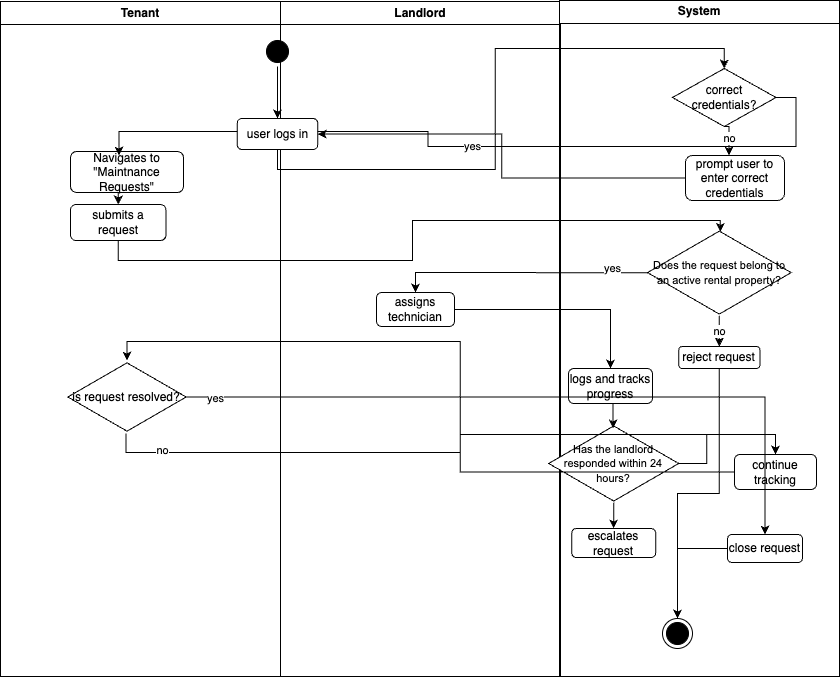

The diagram above was exported from draw.io. Its source (the exported page's mxGraphModel, read from the mxfile embedded in the PNG):
<mxGraphModel dx="2295" dy="777" grid="0" gridSize="10" guides="1" tooltips="1" connect="1" arrows="1" fold="1" page="1" pageScale="1" pageWidth="1169" pageHeight="826" background="none" math="0" shadow="0">
  <root>
    <mxCell id="0" />
    <mxCell id="1" parent="0" />
    <mxCell id="2" value="Landlord" style="swimlane;whiteSpace=wrap;labelBackgroundColor=none;" parent="1" vertex="1">
      <mxGeometry x="163" y="128" width="280" height="675" as="geometry" />
    </mxCell>
    <mxCell id="6N8FAl6NGGZRJ6h1D5-h-100" value="assigns technician" style="rounded=1;whiteSpace=wrap;html=1;" vertex="1" parent="2">
      <mxGeometry x="96" y="291" width="78" height="34" as="geometry" />
    </mxCell>
    <mxCell id="3" value="System" style="swimlane;whiteSpace=wrap;labelBackgroundColor=none;" parent="1" vertex="1">
      <mxGeometry x="442" y="127" width="280" height="676" as="geometry" />
    </mxCell>
    <mxCell id="38" value="" style="ellipse;shape=endState;labelBackgroundColor=none;fillColor=#000000;" parent="3" vertex="1">
      <mxGeometry x="103" y="618" width="30" height="30" as="geometry" />
    </mxCell>
    <mxCell id="6N8FAl6NGGZRJ6h1D5-h-43" value="correct credentials?" style="rhombus;whiteSpace=wrap;html=1;" vertex="1" parent="3">
      <mxGeometry x="113" y="68" width="103.5" height="58" as="geometry" />
    </mxCell>
    <mxCell id="6N8FAl6NGGZRJ6h1D5-h-91" value="prompt user to enter correct credentials" style="rounded=1;whiteSpace=wrap;html=1;" vertex="1" parent="3">
      <mxGeometry x="126" y="155" width="99" height="45" as="geometry" />
    </mxCell>
    <mxCell id="6N8FAl6NGGZRJ6h1D5-h-92" value="no" style="edgeStyle=orthogonalEdgeStyle;rounded=0;orthogonalLoop=1;jettySize=auto;html=1;exitX=0.5;exitY=1;exitDx=0;exitDy=0;entryX=0.439;entryY=0;entryDx=0;entryDy=0;entryPerimeter=0;" edge="1" parent="3" source="6N8FAl6NGGZRJ6h1D5-h-43" target="6N8FAl6NGGZRJ6h1D5-h-91">
      <mxGeometry relative="1" as="geometry" />
    </mxCell>
    <mxCell id="6N8FAl6NGGZRJ6h1D5-h-104" value="no" style="edgeStyle=orthogonalEdgeStyle;rounded=0;orthogonalLoop=1;jettySize=auto;html=1;entryX=0.5;entryY=0;entryDx=0;entryDy=0;" edge="1" parent="3" source="6N8FAl6NGGZRJ6h1D5-h-97" target="6N8FAl6NGGZRJ6h1D5-h-103">
      <mxGeometry relative="1" as="geometry" />
    </mxCell>
    <mxCell id="6N8FAl6NGGZRJ6h1D5-h-97" value="&lt;span style=&quot;caret-color: rgb(0, 0, 0); text-align: start;&quot; id=&quot;docs-internal-guid-1677f916-7fff-25a8-0bd9-928dc2ff2e7d&quot;&gt;&lt;span style=&quot;font-family: Arial, sans-serif; background-color: transparent; font-variant-alternates: normal; font-variant-numeric: normal; font-variant-east-asian: normal; font-variant-position: normal; font-variant-emoji: normal; vertical-align: baseline; white-space-collapse: preserve;&quot;&gt;&lt;font style=&quot;font-size: 11px;&quot;&gt;Does the request belong to an active rental property?&lt;/font&gt;&lt;/span&gt;&lt;/span&gt;" style="html=1;whiteSpace=wrap;aspect=fixed;shape=isoRectangle;" vertex="1" parent="3">
      <mxGeometry x="88" y="229" width="143.67" height="86.2" as="geometry" />
    </mxCell>
    <mxCell id="6N8FAl6NGGZRJ6h1D5-h-105" style="edgeStyle=orthogonalEdgeStyle;rounded=0;orthogonalLoop=1;jettySize=auto;html=1;" edge="1" parent="3" source="6N8FAl6NGGZRJ6h1D5-h-103" target="38">
      <mxGeometry relative="1" as="geometry" />
    </mxCell>
    <mxCell id="6N8FAl6NGGZRJ6h1D5-h-103" value="reject request" style="rounded=1;whiteSpace=wrap;html=1;" vertex="1" parent="3">
      <mxGeometry x="119.21000000000001" y="346" width="81.25" height="22" as="geometry" />
    </mxCell>
    <mxCell id="6N8FAl6NGGZRJ6h1D5-h-106" value="logs and tracks progress" style="rounded=1;whiteSpace=wrap;html=1;" vertex="1" parent="3">
      <mxGeometry x="9" y="368" width="84" height="35" as="geometry" />
    </mxCell>
    <mxCell id="6N8FAl6NGGZRJ6h1D5-h-111" style="edgeStyle=orthogonalEdgeStyle;rounded=0;orthogonalLoop=1;jettySize=auto;html=1;" edge="1" parent="3" source="6N8FAl6NGGZRJ6h1D5-h-109" target="6N8FAl6NGGZRJ6h1D5-h-108">
      <mxGeometry relative="1" as="geometry" />
    </mxCell>
    <mxCell id="6N8FAl6NGGZRJ6h1D5-h-113" style="edgeStyle=orthogonalEdgeStyle;rounded=0;orthogonalLoop=1;jettySize=auto;html=1;entryX=0.5;entryY=0;entryDx=0;entryDy=0;" edge="1" parent="3" source="6N8FAl6NGGZRJ6h1D5-h-109" target="6N8FAl6NGGZRJ6h1D5-h-112">
      <mxGeometry relative="1" as="geometry" />
    </mxCell>
    <mxCell id="6N8FAl6NGGZRJ6h1D5-h-109" value="&lt;span style=&quot;caret-color: rgb(0, 0, 0); text-align: start;&quot; id=&quot;docs-internal-guid-55947b26-7fff-6cc1-9e0d-f434fd024d4f&quot;&gt;&lt;span style=&quot;font-family: Arial, sans-serif; background-color: transparent; font-variant-alternates: normal; font-variant-numeric: normal; font-variant-east-asian: normal; font-variant-position: normal; font-variant-emoji: normal; vertical-align: baseline; white-space-collapse: preserve;&quot;&gt;&lt;font style=&quot;font-size: 11px;&quot;&gt;Has the landlord responded within 24 hours?&lt;/font&gt;&lt;/span&gt;&lt;/span&gt;" style="html=1;whiteSpace=wrap;aspect=fixed;shape=isoRectangle;" vertex="1" parent="3">
      <mxGeometry x="-10.789999999999964" y="424" width="130" height="78" as="geometry" />
    </mxCell>
    <mxCell id="6N8FAl6NGGZRJ6h1D5-h-110" style="edgeStyle=orthogonalEdgeStyle;rounded=0;orthogonalLoop=1;jettySize=auto;html=1;exitX=0.5;exitY=1;exitDx=0;exitDy=0;entryX=0.495;entryY=0.051;entryDx=0;entryDy=0;entryPerimeter=0;" edge="1" parent="3" source="6N8FAl6NGGZRJ6h1D5-h-106" target="6N8FAl6NGGZRJ6h1D5-h-109">
      <mxGeometry relative="1" as="geometry" />
    </mxCell>
    <mxCell id="6N8FAl6NGGZRJ6h1D5-h-108" value="escalates request" style="rounded=1;whiteSpace=wrap;html=1;" vertex="1" parent="3">
      <mxGeometry x="12.21" y="528" width="84" height="29" as="geometry" />
    </mxCell>
    <mxCell id="6N8FAl6NGGZRJ6h1D5-h-112" value="continue tracking" style="rounded=1;whiteSpace=wrap;html=1;" vertex="1" parent="3">
      <mxGeometry x="175" y="454" width="82" height="35" as="geometry" />
    </mxCell>
    <mxCell id="6N8FAl6NGGZRJ6h1D5-h-123" style="edgeStyle=orthogonalEdgeStyle;rounded=0;orthogonalLoop=1;jettySize=auto;html=1;entryX=0.5;entryY=0;entryDx=0;entryDy=0;" edge="1" parent="3" source="6N8FAl6NGGZRJ6h1D5-h-119" target="38">
      <mxGeometry relative="1" as="geometry" />
    </mxCell>
    <mxCell id="6N8FAl6NGGZRJ6h1D5-h-119" value="close request" style="rounded=1;whiteSpace=wrap;html=1;" vertex="1" parent="3">
      <mxGeometry x="168" y="534" width="75" height="28" as="geometry" />
    </mxCell>
    <mxCell id="6N8FAl6NGGZRJ6h1D5-h-77" value="Tenant" style="swimlane;whiteSpace=wrap;labelBackgroundColor=none;" vertex="1" parent="1">
      <mxGeometry x="-117" y="128" width="280" height="675" as="geometry" />
    </mxCell>
    <mxCell id="6N8FAl6NGGZRJ6h1D5-h-79" value="" style="ellipse;shape=startState;labelBackgroundColor=none;fillColor=#000000;" vertex="1" parent="6N8FAl6NGGZRJ6h1D5-h-77">
      <mxGeometry x="262" y="35" width="30" height="30" as="geometry" />
    </mxCell>
    <mxCell id="6N8FAl6NGGZRJ6h1D5-h-81" style="edgeStyle=orthogonalEdgeStyle;rounded=0;orthogonalLoop=1;jettySize=auto;html=1;exitX=0.5;exitY=1;exitDx=0;exitDy=0;entryX=0.5;entryY=0;entryDx=0;entryDy=0;" edge="1" parent="6N8FAl6NGGZRJ6h1D5-h-77" source="6N8FAl6NGGZRJ6h1D5-h-82" target="6N8FAl6NGGZRJ6h1D5-h-83">
      <mxGeometry relative="1" as="geometry" />
    </mxCell>
    <mxCell id="6N8FAl6NGGZRJ6h1D5-h-82" value="Navigates to &quot;Maintnance Requests&quot;" style="rounded=1;whiteSpace=wrap;html=1;" vertex="1" parent="6N8FAl6NGGZRJ6h1D5-h-77">
      <mxGeometry x="70" y="150" width="113" height="41" as="geometry" />
    </mxCell>
    <mxCell id="6N8FAl6NGGZRJ6h1D5-h-83" value="submits a request" style="rounded=1;whiteSpace=wrap;html=1;" vertex="1" parent="6N8FAl6NGGZRJ6h1D5-h-77">
      <mxGeometry x="70" y="203" width="95.5" height="36" as="geometry" />
    </mxCell>
    <mxCell id="6N8FAl6NGGZRJ6h1D5-h-114" value="is request resolved?" style="html=1;whiteSpace=wrap;aspect=fixed;shape=isoRectangle;" vertex="1" parent="6N8FAl6NGGZRJ6h1D5-h-77">
      <mxGeometry x="67.34" y="360" width="118.33" height="71" as="geometry" />
    </mxCell>
    <mxCell id="6N8FAl6NGGZRJ6h1D5-h-90" style="edgeStyle=orthogonalEdgeStyle;rounded=0;orthogonalLoop=1;jettySize=auto;html=1;exitX=0.5;exitY=1;exitDx=0;exitDy=0;entryX=0.5;entryY=0;entryDx=0;entryDy=0;" edge="1" parent="1" source="6N8FAl6NGGZRJ6h1D5-h-80" target="6N8FAl6NGGZRJ6h1D5-h-43">
      <mxGeometry relative="1" as="geometry" />
    </mxCell>
    <mxCell id="6N8FAl6NGGZRJ6h1D5-h-95" value="yes" style="edgeStyle=orthogonalEdgeStyle;rounded=0;orthogonalLoop=1;jettySize=auto;html=1;exitX=1;exitY=0.5;exitDx=0;exitDy=0;entryX=0.429;entryY=0.098;entryDx=0;entryDy=0;entryPerimeter=0;" edge="1" parent="1" source="6N8FAl6NGGZRJ6h1D5-h-43" target="6N8FAl6NGGZRJ6h1D5-h-82">
      <mxGeometry relative="1" as="geometry" />
    </mxCell>
    <mxCell id="6N8FAl6NGGZRJ6h1D5-h-96" style="edgeStyle=orthogonalEdgeStyle;rounded=0;orthogonalLoop=1;jettySize=auto;html=1;entryX=1;entryY=0.5;entryDx=0;entryDy=0;" edge="1" parent="1" source="6N8FAl6NGGZRJ6h1D5-h-91" target="6N8FAl6NGGZRJ6h1D5-h-80">
      <mxGeometry relative="1" as="geometry" />
    </mxCell>
    <mxCell id="6N8FAl6NGGZRJ6h1D5-h-98" style="edgeStyle=orthogonalEdgeStyle;rounded=0;orthogonalLoop=1;jettySize=auto;html=1;exitX=0.5;exitY=1;exitDx=0;exitDy=0;entryX=0.507;entryY=0.029;entryDx=0;entryDy=0;entryPerimeter=0;" edge="1" parent="1" source="6N8FAl6NGGZRJ6h1D5-h-83" target="6N8FAl6NGGZRJ6h1D5-h-97">
      <mxGeometry relative="1" as="geometry">
        <mxPoint x="614" y="343" as="targetPoint" />
        <Array as="points">
          <mxPoint x="1" y="387" />
          <mxPoint x="295" y="387" />
          <mxPoint x="295" y="347" />
        </Array>
      </mxGeometry>
    </mxCell>
    <mxCell id="6N8FAl6NGGZRJ6h1D5-h-80" value="user logs in" style="rounded=1;whiteSpace=wrap;html=1;" vertex="1" parent="1">
      <mxGeometry x="119.75" y="245" width="80.5" height="31" as="geometry" />
    </mxCell>
    <mxCell id="6N8FAl6NGGZRJ6h1D5-h-78" style="edgeStyle=orthogonalEdgeStyle;rounded=0;orthogonalLoop=1;jettySize=auto;html=1;exitX=0.5;exitY=1;exitDx=0;exitDy=0;entryX=0.5;entryY=0;entryDx=0;entryDy=0;" edge="1" parent="1" source="6N8FAl6NGGZRJ6h1D5-h-79" target="6N8FAl6NGGZRJ6h1D5-h-80">
      <mxGeometry relative="1" as="geometry" />
    </mxCell>
    <mxCell id="6N8FAl6NGGZRJ6h1D5-h-101" style="edgeStyle=orthogonalEdgeStyle;rounded=0;orthogonalLoop=1;jettySize=auto;html=1;entryX=0.5;entryY=0;entryDx=0;entryDy=0;" edge="1" parent="1" source="6N8FAl6NGGZRJ6h1D5-h-97" target="6N8FAl6NGGZRJ6h1D5-h-100">
      <mxGeometry relative="1" as="geometry" />
    </mxCell>
    <mxCell id="6N8FAl6NGGZRJ6h1D5-h-102" value="yes" style="edgeLabel;html=1;align=center;verticalAlign=middle;resizable=0;points=[];" vertex="1" connectable="0" parent="6N8FAl6NGGZRJ6h1D5-h-101">
      <mxGeometry x="-0.7116" y="-5" relative="1" as="geometry">
        <mxPoint as="offset" />
      </mxGeometry>
    </mxCell>
    <mxCell id="6N8FAl6NGGZRJ6h1D5-h-107" style="edgeStyle=orthogonalEdgeStyle;rounded=0;orthogonalLoop=1;jettySize=auto;html=1;entryX=0.5;entryY=0;entryDx=0;entryDy=0;" edge="1" parent="1" source="6N8FAl6NGGZRJ6h1D5-h-100" target="6N8FAl6NGGZRJ6h1D5-h-106">
      <mxGeometry relative="1" as="geometry" />
    </mxCell>
    <mxCell id="6N8FAl6NGGZRJ6h1D5-h-115" style="edgeStyle=orthogonalEdgeStyle;rounded=0;orthogonalLoop=1;jettySize=auto;html=1;entryX=0.5;entryY=-0.014;entryDx=0;entryDy=0;entryPerimeter=0;" edge="1" parent="1" source="6N8FAl6NGGZRJ6h1D5-h-112" target="6N8FAl6NGGZRJ6h1D5-h-114">
      <mxGeometry relative="1" as="geometry" />
    </mxCell>
    <mxCell id="6N8FAl6NGGZRJ6h1D5-h-116" style="edgeStyle=orthogonalEdgeStyle;rounded=0;orthogonalLoop=1;jettySize=auto;html=1;entryX=0.5;entryY=0;entryDx=0;entryDy=0;exitX=0.492;exitY=1.014;exitDx=0;exitDy=0;exitPerimeter=0;" edge="1" parent="1" source="6N8FAl6NGGZRJ6h1D5-h-114" target="6N8FAl6NGGZRJ6h1D5-h-112">
      <mxGeometry relative="1" as="geometry" />
    </mxCell>
    <mxCell id="6N8FAl6NGGZRJ6h1D5-h-117" value="no" style="edgeLabel;html=1;align=center;verticalAlign=middle;resizable=0;points=[];" vertex="1" connectable="0" parent="6N8FAl6NGGZRJ6h1D5-h-116">
      <mxGeometry x="-0.8474" y="3" relative="1" as="geometry">
        <mxPoint as="offset" />
      </mxGeometry>
    </mxCell>
    <mxCell id="6N8FAl6NGGZRJ6h1D5-h-120" style="edgeStyle=orthogonalEdgeStyle;rounded=0;orthogonalLoop=1;jettySize=auto;html=1;entryX=0.5;entryY=0;entryDx=0;entryDy=0;" edge="1" parent="1" source="6N8FAl6NGGZRJ6h1D5-h-114" target="6N8FAl6NGGZRJ6h1D5-h-119">
      <mxGeometry relative="1" as="geometry" />
    </mxCell>
    <mxCell id="6N8FAl6NGGZRJ6h1D5-h-122" value="yes" style="edgeLabel;html=1;align=center;verticalAlign=middle;resizable=0;points=[];" vertex="1" connectable="0" parent="6N8FAl6NGGZRJ6h1D5-h-120">
      <mxGeometry x="-0.9195" y="-1" relative="1" as="geometry">
        <mxPoint as="offset" />
      </mxGeometry>
    </mxCell>
  </root>
</mxGraphModel>